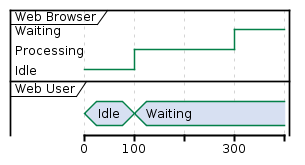

The diagram above was rendered by PlantUML. Its source (embedded in the PNG):
@startuml
robust "Web Browser" as WB
concise "Web User" as WU

@0
WU is Idle
WB is Idle

@100
WU is Waiting
WB is Processing

@300
WB is Waiting
@enduml